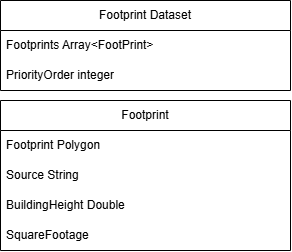

The diagram above was exported from draw.io. Its source (the exported page's mxGraphModel, read from the mxfile embedded in the PNG):
<mxGraphModel dx="1542" dy="886" grid="1" gridSize="10" guides="1" tooltips="1" connect="1" arrows="1" fold="1" page="1" pageScale="1" pageWidth="850" pageHeight="1100" math="0" shadow="0">
  <root>
    <mxCell id="0" />
    <mxCell id="1" parent="0" />
    <mxCell id="DGLmCNEzOXYdkqvUuYyQ-1" parent="1" style="swimlane;fontStyle=0;childLayout=stackLayout;horizontal=1;startSize=30;horizontalStack=0;resizeParent=1;resizeParentMax=0;resizeLast=0;collapsible=1;marginBottom=0;whiteSpace=wrap;html=1;" value="Footprint Dataset" vertex="1">
      <mxGeometry height="90" width="290" x="210" y="190" as="geometry" />
    </mxCell>
    <mxCell id="DGLmCNEzOXYdkqvUuYyQ-2" parent="DGLmCNEzOXYdkqvUuYyQ-1" style="text;strokeColor=none;fillColor=none;align=left;verticalAlign=middle;spacingLeft=4;spacingRight=4;overflow=hidden;points=[[0,0.5],[1,0.5]];portConstraint=eastwest;rotatable=0;whiteSpace=wrap;html=1;" value="Footprints Array&amp;lt;FootPrint&amp;gt;" vertex="1">
      <mxGeometry height="30" width="290" y="30" as="geometry" />
    </mxCell>
    <mxCell id="DGLmCNEzOXYdkqvUuYyQ-3" parent="DGLmCNEzOXYdkqvUuYyQ-1" style="text;strokeColor=none;fillColor=none;align=left;verticalAlign=middle;spacingLeft=4;spacingRight=4;overflow=hidden;points=[[0,0.5],[1,0.5]];portConstraint=eastwest;rotatable=0;whiteSpace=wrap;html=1;" value="PriorityOrder integer" vertex="1">
      <mxGeometry height="30" width="290" y="60" as="geometry" />
    </mxCell>
    <mxCell id="DGLmCNEzOXYdkqvUuYyQ-4" parent="1" style="swimlane;fontStyle=0;childLayout=stackLayout;horizontal=1;startSize=30;horizontalStack=0;resizeParent=1;resizeParentMax=0;resizeLast=0;collapsible=1;marginBottom=0;whiteSpace=wrap;html=1;" value="Footprint" vertex="1">
      <mxGeometry height="150" width="290" x="210" y="290" as="geometry" />
    </mxCell>
    <mxCell id="DGLmCNEzOXYdkqvUuYyQ-5" parent="DGLmCNEzOXYdkqvUuYyQ-4" style="text;strokeColor=none;fillColor=none;align=left;verticalAlign=middle;spacingLeft=4;spacingRight=4;overflow=hidden;points=[[0,0.5],[1,0.5]];portConstraint=eastwest;rotatable=0;whiteSpace=wrap;html=1;" value="Footprint Polygon" vertex="1">
      <mxGeometry height="30" width="290" y="30" as="geometry" />
    </mxCell>
    <mxCell id="DGLmCNEzOXYdkqvUuYyQ-6" parent="DGLmCNEzOXYdkqvUuYyQ-4" style="text;strokeColor=none;fillColor=none;align=left;verticalAlign=middle;spacingLeft=4;spacingRight=4;overflow=hidden;points=[[0,0.5],[1,0.5]];portConstraint=eastwest;rotatable=0;whiteSpace=wrap;html=1;" value="Source String" vertex="1">
      <mxGeometry height="30" width="290" y="60" as="geometry" />
    </mxCell>
    <mxCell id="DGLmCNEzOXYdkqvUuYyQ-7" parent="DGLmCNEzOXYdkqvUuYyQ-4" style="text;strokeColor=none;fillColor=none;align=left;verticalAlign=middle;spacingLeft=4;spacingRight=4;overflow=hidden;points=[[0,0.5],[1,0.5]];portConstraint=eastwest;rotatable=0;whiteSpace=wrap;html=1;" value="BuildingHeight Double" vertex="1">
      <mxGeometry height="30" width="290" y="90" as="geometry" />
    </mxCell>
    <mxCell id="DGLmCNEzOXYdkqvUuYyQ-8" parent="DGLmCNEzOXYdkqvUuYyQ-4" style="text;strokeColor=none;fillColor=none;align=left;verticalAlign=middle;spacingLeft=4;spacingRight=4;overflow=hidden;points=[[0,0.5],[1,0.5]];portConstraint=eastwest;rotatable=0;whiteSpace=wrap;html=1;" value="SquareFootage" vertex="1">
      <mxGeometry height="30" width="290" y="120" as="geometry" />
    </mxCell>
  </root>
</mxGraphModel>